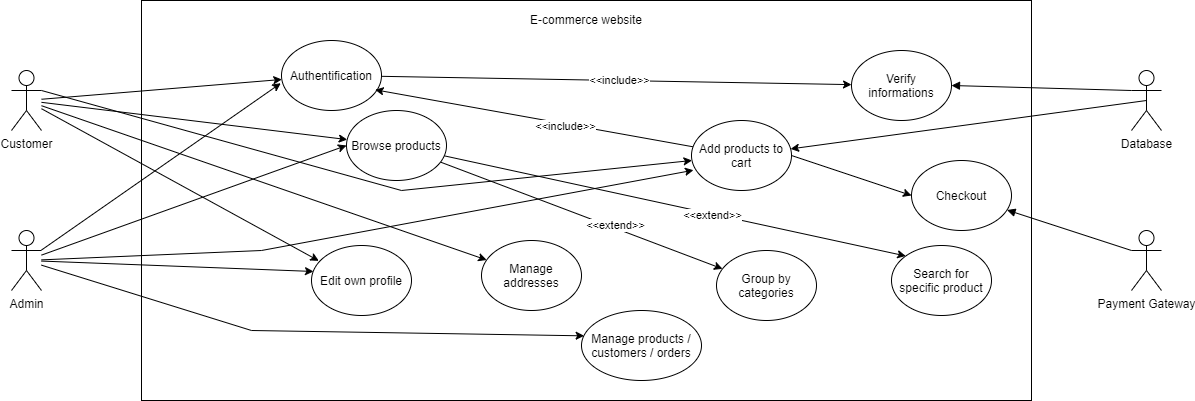

The diagram above was exported from draw.io. Its source (the exported page's mxGraphModel, read from the mxfile embedded in the PNG):
<mxGraphModel dx="1117" dy="724" grid="1" gridSize="10" guides="1" tooltips="1" connect="1" arrows="1" fold="1" page="1" pageScale="1" pageWidth="1390" pageHeight="980" math="0" shadow="0">
  <root>
    <mxCell id="0" />
    <mxCell id="1" parent="0" />
    <mxCell id="ftASPdWruafm9Rpu8SGz-4" value="" style="whiteSpace=wrap;html=1;" parent="1" vertex="1">
      <mxGeometry x="210" y="40" width="890" height="400" as="geometry" />
    </mxCell>
    <mxCell id="ftASPdWruafm9Rpu8SGz-11" style="rounded=0;orthogonalLoop=1;jettySize=auto;html=1;" parent="1" source="ftASPdWruafm9Rpu8SGz-2" target="ftASPdWruafm9Rpu8SGz-10" edge="1">
      <mxGeometry relative="1" as="geometry" />
    </mxCell>
    <mxCell id="ftASPdWruafm9Rpu8SGz-16" style="edgeStyle=none;rounded=0;orthogonalLoop=1;jettySize=auto;html=1;" parent="1" source="ftASPdWruafm9Rpu8SGz-2" target="ftASPdWruafm9Rpu8SGz-14" edge="1">
      <mxGeometry relative="1" as="geometry" />
    </mxCell>
    <mxCell id="h0wNla7aV_cbuavwfPOZ-4" style="edgeStyle=none;rounded=0;orthogonalLoop=1;jettySize=auto;html=1;entryX=0.073;entryY=0.219;entryDx=0;entryDy=0;entryPerimeter=0;" parent="1" source="ftASPdWruafm9Rpu8SGz-2" target="h0wNla7aV_cbuavwfPOZ-2" edge="1">
      <mxGeometry relative="1" as="geometry" />
    </mxCell>
    <mxCell id="TXFw1tIx4HhTvAORL0db-12" style="edgeStyle=none;rounded=0;orthogonalLoop=1;jettySize=auto;html=1;" edge="1" parent="1" source="ftASPdWruafm9Rpu8SGz-2" target="TXFw1tIx4HhTvAORL0db-11">
      <mxGeometry relative="1" as="geometry" />
    </mxCell>
    <mxCell id="ftASPdWruafm9Rpu8SGz-2" value="Customer" style="shape=umlActor;verticalLabelPosition=bottom;verticalAlign=top;html=1;" parent="1" vertex="1">
      <mxGeometry x="80" y="110" width="30" height="60" as="geometry" />
    </mxCell>
    <mxCell id="ftASPdWruafm9Rpu8SGz-22" style="edgeStyle=none;rounded=0;orthogonalLoop=1;jettySize=auto;html=1;entryX=1;entryY=0.5;entryDx=0;entryDy=0;startArrow=none;startFill=0;endArrow=block;endFill=1;exitX=0;exitY=0.3333333333333333;exitDx=0;exitDy=0;exitPerimeter=0;" parent="1" target="ftASPdWruafm9Rpu8SGz-12" edge="1" source="ftASPdWruafm9Rpu8SGz-3">
      <mxGeometry relative="1" as="geometry">
        <mxPoint x="1020" y="130" as="sourcePoint" />
      </mxGeometry>
    </mxCell>
    <mxCell id="ftASPdWruafm9Rpu8SGz-3" value="Database" style="shape=umlActor;verticalLabelPosition=bottom;verticalAlign=top;html=1;" parent="1" vertex="1">
      <mxGeometry x="1200" y="110" width="30" height="60" as="geometry" />
    </mxCell>
    <mxCell id="ftASPdWruafm9Rpu8SGz-20" style="edgeStyle=none;rounded=0;orthogonalLoop=1;jettySize=auto;html=1;" parent="1" source="ftASPdWruafm9Rpu8SGz-10" target="ftASPdWruafm9Rpu8SGz-12" edge="1">
      <mxGeometry relative="1" as="geometry">
        <Array as="points" />
      </mxGeometry>
    </mxCell>
    <mxCell id="ftASPdWruafm9Rpu8SGz-21" value="&amp;lt;&amp;lt;include&amp;gt;&amp;gt;" style="edgeLabel;html=1;align=center;verticalAlign=middle;resizable=0;points=[];" parent="ftASPdWruafm9Rpu8SGz-20" vertex="1" connectable="0">
      <mxGeometry x="0.0088" y="1" relative="1" as="geometry">
        <mxPoint as="offset" />
      </mxGeometry>
    </mxCell>
    <mxCell id="ftASPdWruafm9Rpu8SGz-10" value="Authentification" style="ellipse;whiteSpace=wrap;html=1;" parent="1" vertex="1">
      <mxGeometry x="350" y="80" width="100" height="70" as="geometry" />
    </mxCell>
    <mxCell id="ftASPdWruafm9Rpu8SGz-12" value="Verify informations" style="ellipse;whiteSpace=wrap;html=1;" parent="1" vertex="1">
      <mxGeometry x="920" y="90" width="100" height="70" as="geometry" />
    </mxCell>
    <mxCell id="ftASPdWruafm9Rpu8SGz-17" style="edgeStyle=none;rounded=0;orthogonalLoop=1;jettySize=auto;html=1;entryX=0;entryY=0.5;entryDx=0;entryDy=0;" parent="1" source="ftASPdWruafm9Rpu8SGz-13" target="ftASPdWruafm9Rpu8SGz-14" edge="1">
      <mxGeometry relative="1" as="geometry" />
    </mxCell>
    <mxCell id="ftASPdWruafm9Rpu8SGz-19" style="edgeStyle=none;rounded=0;orthogonalLoop=1;jettySize=auto;html=1;exitX=1;exitY=0.3333333333333333;exitDx=0;exitDy=0;exitPerimeter=0;" parent="1" target="ftASPdWruafm9Rpu8SGz-18" edge="1" source="ftASPdWruafm9Rpu8SGz-2">
      <mxGeometry relative="1" as="geometry">
        <mxPoint x="150" y="150" as="sourcePoint" />
        <Array as="points">
          <mxPoint x="470" y="230" />
        </Array>
      </mxGeometry>
    </mxCell>
    <mxCell id="ftASPdWruafm9Rpu8SGz-24" style="edgeStyle=none;rounded=0;orthogonalLoop=1;jettySize=auto;html=1;entryX=0.022;entryY=0.362;entryDx=0;entryDy=0;entryPerimeter=0;" parent="1" source="ftASPdWruafm9Rpu8SGz-13" target="ftASPdWruafm9Rpu8SGz-23" edge="1">
      <mxGeometry relative="1" as="geometry">
        <Array as="points">
          <mxPoint x="320" y="370" />
        </Array>
      </mxGeometry>
    </mxCell>
    <mxCell id="h0wNla7aV_cbuavwfPOZ-1" style="rounded=0;orthogonalLoop=1;jettySize=auto;html=1;entryX=-0.007;entryY=0.61;entryDx=0;entryDy=0;entryPerimeter=0;" parent="1" source="ftASPdWruafm9Rpu8SGz-13" target="ftASPdWruafm9Rpu8SGz-10" edge="1">
      <mxGeometry relative="1" as="geometry" />
    </mxCell>
    <mxCell id="A4ONlAN7f865ThZeoczZ-1" style="rounded=0;orthogonalLoop=1;jettySize=auto;html=1;entryX=0.02;entryY=0.371;entryDx=0;entryDy=0;entryPerimeter=0;" parent="1" source="ftASPdWruafm9Rpu8SGz-13" target="h0wNla7aV_cbuavwfPOZ-2" edge="1">
      <mxGeometry relative="1" as="geometry">
        <mxPoint x="240" y="305" as="targetPoint" />
      </mxGeometry>
    </mxCell>
    <mxCell id="TXFw1tIx4HhTvAORL0db-1" style="rounded=0;orthogonalLoop=1;jettySize=auto;html=1;entryX=0.02;entryY=0.71;entryDx=0;entryDy=0;entryPerimeter=0;" edge="1" parent="1" source="ftASPdWruafm9Rpu8SGz-13" target="ftASPdWruafm9Rpu8SGz-18">
      <mxGeometry relative="1" as="geometry">
        <mxPoint x="280" y="260" as="targetPoint" />
        <Array as="points">
          <mxPoint x="330" y="290" />
        </Array>
      </mxGeometry>
    </mxCell>
    <mxCell id="ftASPdWruafm9Rpu8SGz-13" value="Admin" style="shape=umlActor;verticalLabelPosition=bottom;verticalAlign=top;html=1;" parent="1" vertex="1">
      <mxGeometry x="80" y="270" width="30" height="60" as="geometry" />
    </mxCell>
    <mxCell id="A4ONlAN7f865ThZeoczZ-7" style="edgeStyle=none;rounded=0;orthogonalLoop=1;jettySize=auto;html=1;entryX=0;entryY=0;entryDx=0;entryDy=0;" parent="1" source="ftASPdWruafm9Rpu8SGz-14" target="A4ONlAN7f865ThZeoczZ-6" edge="1">
      <mxGeometry relative="1" as="geometry">
        <mxPoint x="400" y="290" as="targetPoint" />
      </mxGeometry>
    </mxCell>
    <mxCell id="TXFw1tIx4HhTvAORL0db-5" value="&amp;lt;&amp;lt;extend&amp;gt;&amp;gt;" style="edgeLabel;html=1;align=center;verticalAlign=middle;resizable=0;points=[];" vertex="1" connectable="0" parent="A4ONlAN7f865ThZeoczZ-7">
      <mxGeometry x="0.1634" y="-1" relative="1" as="geometry">
        <mxPoint as="offset" />
      </mxGeometry>
    </mxCell>
    <mxCell id="TXFw1tIx4HhTvAORL0db-8" style="edgeStyle=none;rounded=0;orthogonalLoop=1;jettySize=auto;html=1;" edge="1" parent="1" source="ftASPdWruafm9Rpu8SGz-14" target="TXFw1tIx4HhTvAORL0db-6">
      <mxGeometry relative="1" as="geometry" />
    </mxCell>
    <mxCell id="TXFw1tIx4HhTvAORL0db-10" value="&amp;lt;&amp;lt;extend&amp;gt;&amp;gt;" style="edgeLabel;html=1;align=center;verticalAlign=middle;resizable=0;points=[];" vertex="1" connectable="0" parent="TXFw1tIx4HhTvAORL0db-8">
      <mxGeometry x="0.2279" y="3" relative="1" as="geometry">
        <mxPoint as="offset" />
      </mxGeometry>
    </mxCell>
    <mxCell id="ftASPdWruafm9Rpu8SGz-14" value="Browse products" style="ellipse;whiteSpace=wrap;html=1;" parent="1" vertex="1">
      <mxGeometry x="415" y="150" width="100" height="70" as="geometry" />
    </mxCell>
    <mxCell id="ftASPdWruafm9Rpu8SGz-28" style="edgeStyle=none;rounded=0;orthogonalLoop=1;jettySize=auto;html=1;startArrow=classic;startFill=1;endArrow=none;endFill=0;entryX=0.5;entryY=0.5;entryDx=0;entryDy=0;entryPerimeter=0;" parent="1" source="ftASPdWruafm9Rpu8SGz-18" target="ftASPdWruafm9Rpu8SGz-3" edge="1">
      <mxGeometry relative="1" as="geometry">
        <mxPoint x="840" y="140" as="targetPoint" />
      </mxGeometry>
    </mxCell>
    <mxCell id="QiXHwiSFaB0VcXWCspko-4" style="edgeStyle=none;rounded=0;orthogonalLoop=1;jettySize=auto;html=1;entryX=0.936;entryY=0.704;entryDx=0;entryDy=0;entryPerimeter=0;" parent="1" source="ftASPdWruafm9Rpu8SGz-18" target="ftASPdWruafm9Rpu8SGz-10" edge="1">
      <mxGeometry relative="1" as="geometry" />
    </mxCell>
    <mxCell id="QiXHwiSFaB0VcXWCspko-5" value="&amp;lt;&amp;lt;include&amp;gt;&amp;gt;" style="edgeLabel;html=1;align=center;verticalAlign=middle;resizable=0;points=[];" parent="QiXHwiSFaB0VcXWCspko-4" vertex="1" connectable="0">
      <mxGeometry x="-0.1918" y="2" relative="1" as="geometry">
        <mxPoint as="offset" />
      </mxGeometry>
    </mxCell>
    <mxCell id="ftASPdWruafm9Rpu8SGz-18" value="Add products to cart" style="ellipse;whiteSpace=wrap;html=1;" parent="1" vertex="1">
      <mxGeometry x="760" y="160" width="100" height="70" as="geometry" />
    </mxCell>
    <mxCell id="ftASPdWruafm9Rpu8SGz-23" value="Manage products / customers / orders" style="ellipse;whiteSpace=wrap;html=1;" parent="1" vertex="1">
      <mxGeometry x="650" y="350" width="120" height="70" as="geometry" />
    </mxCell>
    <mxCell id="ftASPdWruafm9Rpu8SGz-31" style="edgeStyle=none;rounded=0;orthogonalLoop=1;jettySize=auto;html=1;entryX=1;entryY=0.5;entryDx=0;entryDy=0;startArrow=classic;startFill=1;endArrow=none;endFill=0;exitX=0;exitY=0.5;exitDx=0;exitDy=0;" parent="1" source="A4ONlAN7f865ThZeoczZ-2" target="ftASPdWruafm9Rpu8SGz-18" edge="1">
      <mxGeometry relative="1" as="geometry" />
    </mxCell>
    <mxCell id="ftASPdWruafm9Rpu8SGz-30" value="Payment Gateway" style="shape=umlActor;verticalLabelPosition=bottom;verticalAlign=top;html=1;" parent="1" vertex="1">
      <mxGeometry x="1200" y="270" width="30" height="60" as="geometry" />
    </mxCell>
    <mxCell id="QiXHwiSFaB0VcXWCspko-1" value="E-commerce website" style="text;html=1;strokeColor=none;fillColor=none;align=center;verticalAlign=middle;whiteSpace=wrap;rounded=0;" parent="1" vertex="1">
      <mxGeometry x="590" y="49" width="130" height="20" as="geometry" />
    </mxCell>
    <mxCell id="h0wNla7aV_cbuavwfPOZ-2" value="Edit own profile" style="ellipse;whiteSpace=wrap;html=1;" parent="1" vertex="1">
      <mxGeometry x="380" y="285" width="100" height="70" as="geometry" />
    </mxCell>
    <mxCell id="A4ONlAN7f865ThZeoczZ-4" style="edgeStyle=none;rounded=0;orthogonalLoop=1;jettySize=auto;html=1;entryX=0;entryY=0.3333333333333333;entryDx=0;entryDy=0;entryPerimeter=0;startArrow=block;startFill=1;endArrow=none;endFill=0;" parent="1" source="A4ONlAN7f865ThZeoczZ-2" target="ftASPdWruafm9Rpu8SGz-30" edge="1">
      <mxGeometry relative="1" as="geometry" />
    </mxCell>
    <mxCell id="A4ONlAN7f865ThZeoczZ-2" value="Checkout" style="ellipse;whiteSpace=wrap;html=1;" parent="1" vertex="1">
      <mxGeometry x="980" y="200" width="100" height="70" as="geometry" />
    </mxCell>
    <mxCell id="A4ONlAN7f865ThZeoczZ-6" value="Search for specific product" style="ellipse;whiteSpace=wrap;html=1;" parent="1" vertex="1">
      <mxGeometry x="960" y="285" width="100" height="70" as="geometry" />
    </mxCell>
    <mxCell id="TXFw1tIx4HhTvAORL0db-6" value="Group by categories" style="ellipse;whiteSpace=wrap;html=1;" vertex="1" parent="1">
      <mxGeometry x="785" y="290" width="100" height="70" as="geometry" />
    </mxCell>
    <mxCell id="TXFw1tIx4HhTvAORL0db-11" value="Manage addresses" style="ellipse;whiteSpace=wrap;html=1;" vertex="1" parent="1">
      <mxGeometry x="550" y="280" width="100" height="70" as="geometry" />
    </mxCell>
  </root>
</mxGraphModel>